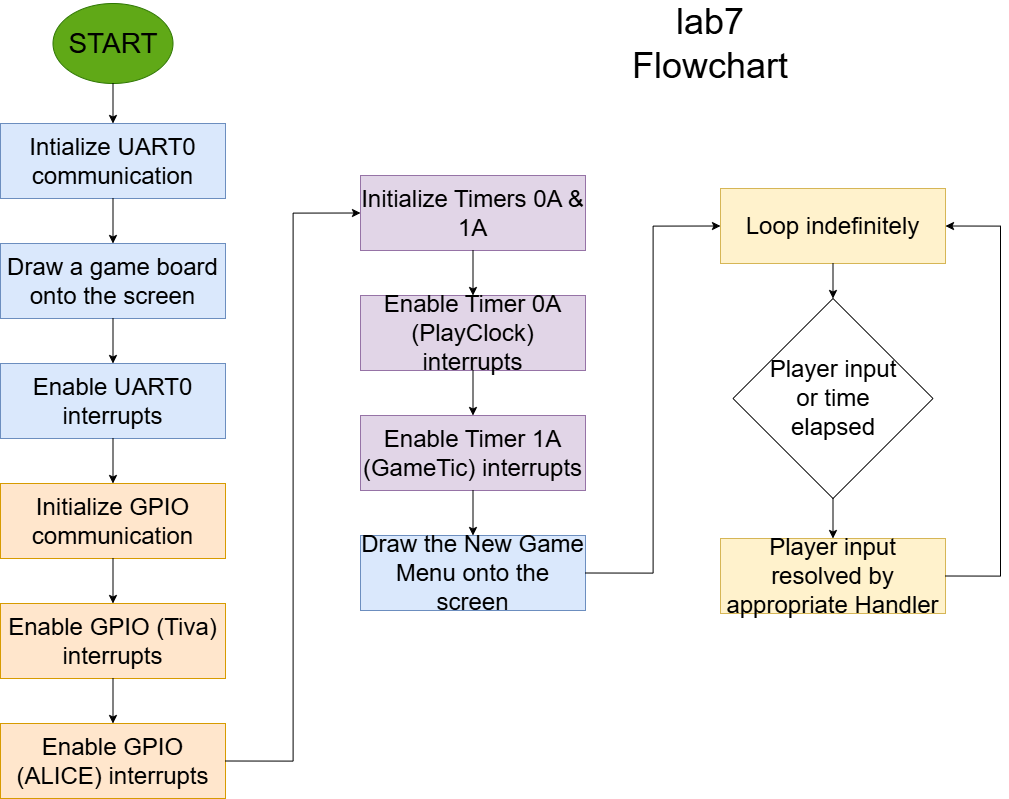

The diagram above was exported from draw.io. Its source (the exported page's mxGraphModel, read from the mxfile embedded in the PNG):
<mxGraphModel dx="1544" dy="1002" grid="1" gridSize="10" guides="1" tooltips="1" connect="1" arrows="1" fold="1" page="1" pageScale="1" pageWidth="1100" pageHeight="850" math="0" shadow="0">
  <root>
    <mxCell id="0" />
    <mxCell id="1" parent="0" />
    <mxCell id="rXyWjL3Gsa0teSV60g_N-1" value="" style="group" vertex="1" connectable="0" parent="1">
      <mxGeometry x="102.5" y="28" width="120" height="80" as="geometry" />
    </mxCell>
    <mxCell id="rXyWjL3Gsa0teSV60g_N-2" value="" style="ellipse;whiteSpace=wrap;html=1;fillColor=#60a917;fontColor=#ffffff;strokeColor=#2D7600;" vertex="1" parent="rXyWjL3Gsa0teSV60g_N-1">
      <mxGeometry width="120" height="80" as="geometry" />
    </mxCell>
    <mxCell id="rXyWjL3Gsa0teSV60g_N-3" value="&lt;font style=&quot;font-size: 28px;&quot;&gt;START&lt;/font&gt;" style="text;html=1;align=center;verticalAlign=middle;whiteSpace=wrap;rounded=0;" vertex="1" parent="rXyWjL3Gsa0teSV60g_N-1">
      <mxGeometry x="30" y="25" width="60" height="30" as="geometry" />
    </mxCell>
    <mxCell id="rXyWjL3Gsa0teSV60g_N-4" value="&lt;font style=&quot;font-size: 36px;&quot;&gt;lab7 Flowchart&lt;/font&gt;" style="text;html=1;align=center;verticalAlign=middle;whiteSpace=wrap;rounded=0;" vertex="1" parent="1">
      <mxGeometry x="730" y="53" width="60" height="30" as="geometry" />
    </mxCell>
    <mxCell id="rXyWjL3Gsa0teSV60g_N-5" value="" style="group" vertex="1" connectable="0" parent="1">
      <mxGeometry x="50" y="148" width="225" height="75" as="geometry" />
    </mxCell>
    <mxCell id="rXyWjL3Gsa0teSV60g_N-6" value="" style="rounded=1;whiteSpace=wrap;html=1;" vertex="1" parent="rXyWjL3Gsa0teSV60g_N-5">
      <mxGeometry width="225" height="75" as="geometry" />
    </mxCell>
    <mxCell id="rXyWjL3Gsa0teSV60g_N-7" value="&lt;span style=&quot;font-size: 24px;&quot;&gt;Intialize UART0 communication&lt;/span&gt;" style="text;html=1;align=center;verticalAlign=middle;whiteSpace=wrap;rounded=0;fillColor=#dae8fc;strokeColor=#6c8ebf;" vertex="1" parent="rXyWjL3Gsa0teSV60g_N-5">
      <mxGeometry width="225" height="75" as="geometry" />
    </mxCell>
    <mxCell id="rXyWjL3Gsa0teSV60g_N-8" value="" style="group" vertex="1" connectable="0" parent="1">
      <mxGeometry x="50" y="268" width="225" height="75" as="geometry" />
    </mxCell>
    <mxCell id="rXyWjL3Gsa0teSV60g_N-9" value="" style="rounded=1;whiteSpace=wrap;html=1;" vertex="1" parent="rXyWjL3Gsa0teSV60g_N-8">
      <mxGeometry width="225" height="75" as="geometry" />
    </mxCell>
    <mxCell id="rXyWjL3Gsa0teSV60g_N-10" value="&lt;font style=&quot;font-size: 24px;&quot;&gt;Draw a game board onto the screen&lt;/font&gt;" style="text;html=1;align=center;verticalAlign=middle;whiteSpace=wrap;rounded=0;fillColor=#dae8fc;strokeColor=#6c8ebf;" vertex="1" parent="rXyWjL3Gsa0teSV60g_N-8">
      <mxGeometry width="225" height="75" as="geometry" />
    </mxCell>
    <mxCell id="rXyWjL3Gsa0teSV60g_N-11" value="" style="group" vertex="1" connectable="0" parent="1">
      <mxGeometry x="50" y="388" width="225" height="75" as="geometry" />
    </mxCell>
    <mxCell id="rXyWjL3Gsa0teSV60g_N-12" value="" style="rounded=1;whiteSpace=wrap;html=1;" vertex="1" parent="rXyWjL3Gsa0teSV60g_N-11">
      <mxGeometry width="225" height="75" as="geometry" />
    </mxCell>
    <mxCell id="rXyWjL3Gsa0teSV60g_N-13" value="&lt;font style=&quot;font-size: 24px;&quot;&gt;Enable UART0 interrupts&lt;/font&gt;" style="text;html=1;align=center;verticalAlign=middle;whiteSpace=wrap;rounded=0;fillColor=#dae8fc;strokeColor=#6c8ebf;" vertex="1" parent="rXyWjL3Gsa0teSV60g_N-11">
      <mxGeometry width="225" height="75" as="geometry" />
    </mxCell>
    <mxCell id="rXyWjL3Gsa0teSV60g_N-14" value="" style="group" vertex="1" connectable="0" parent="1">
      <mxGeometry x="50" y="508" width="225" height="75" as="geometry" />
    </mxCell>
    <mxCell id="rXyWjL3Gsa0teSV60g_N-15" value="" style="rounded=1;whiteSpace=wrap;html=1;" vertex="1" parent="rXyWjL3Gsa0teSV60g_N-14">
      <mxGeometry width="225" height="75" as="geometry" />
    </mxCell>
    <mxCell id="rXyWjL3Gsa0teSV60g_N-16" value="&lt;font style=&quot;font-size: 24px;&quot;&gt;Initialize GPIO communication&lt;/font&gt;" style="text;html=1;align=center;verticalAlign=middle;whiteSpace=wrap;rounded=0;fillColor=#ffe6cc;strokeColor=#d79b00;" vertex="1" parent="rXyWjL3Gsa0teSV60g_N-14">
      <mxGeometry width="225" height="75" as="geometry" />
    </mxCell>
    <mxCell id="rXyWjL3Gsa0teSV60g_N-17" value="" style="group" vertex="1" connectable="0" parent="1">
      <mxGeometry x="50" y="628" width="225" height="75" as="geometry" />
    </mxCell>
    <mxCell id="rXyWjL3Gsa0teSV60g_N-18" value="" style="rounded=1;whiteSpace=wrap;html=1;" vertex="1" parent="rXyWjL3Gsa0teSV60g_N-17">
      <mxGeometry width="225" height="75" as="geometry" />
    </mxCell>
    <mxCell id="rXyWjL3Gsa0teSV60g_N-19" value="&lt;font style=&quot;font-size: 24px;&quot;&gt;Enable GPIO (Tiva) interrupts&lt;/font&gt;" style="text;html=1;align=center;verticalAlign=middle;whiteSpace=wrap;rounded=0;fillColor=#ffe6cc;strokeColor=#d79b00;" vertex="1" parent="rXyWjL3Gsa0teSV60g_N-17">
      <mxGeometry width="225" height="75" as="geometry" />
    </mxCell>
    <mxCell id="rXyWjL3Gsa0teSV60g_N-20" value="" style="group" vertex="1" connectable="0" parent="1">
      <mxGeometry x="410" y="200" width="225" height="75" as="geometry" />
    </mxCell>
    <mxCell id="rXyWjL3Gsa0teSV60g_N-21" value="" style="rounded=1;whiteSpace=wrap;html=1;" vertex="1" parent="rXyWjL3Gsa0teSV60g_N-20">
      <mxGeometry width="225" height="75" as="geometry" />
    </mxCell>
    <mxCell id="rXyWjL3Gsa0teSV60g_N-22" value="&lt;font style=&quot;font-size: 24px;&quot;&gt;Initialize Timers 0A &amp;amp; 1A&lt;/font&gt;" style="text;html=1;align=center;verticalAlign=middle;whiteSpace=wrap;rounded=0;fillColor=#e1d5e7;strokeColor=#9673a6;" vertex="1" parent="rXyWjL3Gsa0teSV60g_N-20">
      <mxGeometry width="225" height="75" as="geometry" />
    </mxCell>
    <mxCell id="rXyWjL3Gsa0teSV60g_N-23" value="" style="group" vertex="1" connectable="0" parent="1">
      <mxGeometry x="50" y="748" width="225" height="75" as="geometry" />
    </mxCell>
    <mxCell id="rXyWjL3Gsa0teSV60g_N-24" value="" style="rounded=1;whiteSpace=wrap;html=1;" vertex="1" parent="rXyWjL3Gsa0teSV60g_N-23">
      <mxGeometry width="225" height="75" as="geometry" />
    </mxCell>
    <mxCell id="rXyWjL3Gsa0teSV60g_N-25" value="&lt;font style=&quot;font-size: 24px;&quot;&gt;Enable GPIO (ALICE) interrupts&lt;/font&gt;" style="text;html=1;align=center;verticalAlign=middle;whiteSpace=wrap;rounded=0;fillColor=#ffe6cc;strokeColor=#d79b00;" vertex="1" parent="rXyWjL3Gsa0teSV60g_N-23">
      <mxGeometry width="225" height="75" as="geometry" />
    </mxCell>
    <mxCell id="rXyWjL3Gsa0teSV60g_N-26" value="" style="group" vertex="1" connectable="0" parent="1">
      <mxGeometry x="410" y="320" width="225" height="75" as="geometry" />
    </mxCell>
    <mxCell id="rXyWjL3Gsa0teSV60g_N-27" value="" style="rounded=1;whiteSpace=wrap;html=1;" vertex="1" parent="rXyWjL3Gsa0teSV60g_N-26">
      <mxGeometry width="225" height="75" as="geometry" />
    </mxCell>
    <mxCell id="rXyWjL3Gsa0teSV60g_N-28" value="&lt;font style=&quot;font-size: 24px;&quot;&gt;Enable Timer 0A (PlayClock) interrupts&lt;/font&gt;" style="text;html=1;align=center;verticalAlign=middle;whiteSpace=wrap;rounded=0;fillColor=#e1d5e7;strokeColor=#9673a6;" vertex="1" parent="rXyWjL3Gsa0teSV60g_N-26">
      <mxGeometry width="225" height="75" as="geometry" />
    </mxCell>
    <mxCell id="rXyWjL3Gsa0teSV60g_N-29" value="" style="group" vertex="1" connectable="0" parent="1">
      <mxGeometry x="410" y="440" width="225" height="75" as="geometry" />
    </mxCell>
    <mxCell id="rXyWjL3Gsa0teSV60g_N-30" value="" style="rounded=1;whiteSpace=wrap;html=1;" vertex="1" parent="rXyWjL3Gsa0teSV60g_N-29">
      <mxGeometry width="225" height="75" as="geometry" />
    </mxCell>
    <mxCell id="rXyWjL3Gsa0teSV60g_N-31" value="&lt;font style=&quot;font-size: 24px;&quot;&gt;Enable Timer 1A (GameTic) interrupts&lt;/font&gt;" style="text;html=1;align=center;verticalAlign=middle;whiteSpace=wrap;rounded=0;fillColor=#e1d5e7;strokeColor=#9673a6;" vertex="1" parent="rXyWjL3Gsa0teSV60g_N-29">
      <mxGeometry width="225" height="75" as="geometry" />
    </mxCell>
    <mxCell id="rXyWjL3Gsa0teSV60g_N-32" value="" style="group" vertex="1" connectable="0" parent="1">
      <mxGeometry x="410" y="560" width="225" height="75" as="geometry" />
    </mxCell>
    <mxCell id="rXyWjL3Gsa0teSV60g_N-33" value="" style="rounded=1;whiteSpace=wrap;html=1;" vertex="1" parent="rXyWjL3Gsa0teSV60g_N-32">
      <mxGeometry width="225" height="75" as="geometry" />
    </mxCell>
    <mxCell id="rXyWjL3Gsa0teSV60g_N-34" value="&lt;font style=&quot;font-size: 24px;&quot;&gt;Draw the New Game Menu onto the screen&lt;/font&gt;" style="text;html=1;align=center;verticalAlign=middle;whiteSpace=wrap;rounded=0;fillColor=#dae8fc;strokeColor=#6c8ebf;" vertex="1" parent="rXyWjL3Gsa0teSV60g_N-32">
      <mxGeometry width="225" height="75" as="geometry" />
    </mxCell>
    <mxCell id="rXyWjL3Gsa0teSV60g_N-35" value="" style="group" vertex="1" connectable="0" parent="1">
      <mxGeometry x="770" y="213" width="225" height="75" as="geometry" />
    </mxCell>
    <mxCell id="rXyWjL3Gsa0teSV60g_N-36" value="" style="rounded=1;whiteSpace=wrap;html=1;" vertex="1" parent="rXyWjL3Gsa0teSV60g_N-35">
      <mxGeometry width="225" height="75" as="geometry" />
    </mxCell>
    <mxCell id="rXyWjL3Gsa0teSV60g_N-37" value="&lt;font style=&quot;font-size: 24px;&quot;&gt;Loop indefinitely&lt;/font&gt;" style="text;html=1;align=center;verticalAlign=middle;whiteSpace=wrap;rounded=0;fillColor=#fff2cc;strokeColor=#d6b656;" vertex="1" parent="rXyWjL3Gsa0teSV60g_N-35">
      <mxGeometry width="225" height="75" as="geometry" />
    </mxCell>
    <mxCell id="rXyWjL3Gsa0teSV60g_N-38" value="" style="group" vertex="1" connectable="0" parent="1">
      <mxGeometry x="782.5" y="323" width="200" height="200" as="geometry" />
    </mxCell>
    <mxCell id="rXyWjL3Gsa0teSV60g_N-39" value="" style="rhombus;whiteSpace=wrap;html=1;" vertex="1" parent="rXyWjL3Gsa0teSV60g_N-38">
      <mxGeometry width="200" height="200" as="geometry" />
    </mxCell>
    <mxCell id="rXyWjL3Gsa0teSV60g_N-40" value="&lt;span style=&quot;font-size: 24px;&quot;&gt;Player input or time elapsed&lt;/span&gt;" style="text;html=1;align=center;verticalAlign=middle;whiteSpace=wrap;rounded=0;" vertex="1" parent="rXyWjL3Gsa0teSV60g_N-38">
      <mxGeometry x="30" y="70" width="140" height="60" as="geometry" />
    </mxCell>
    <mxCell id="rXyWjL3Gsa0teSV60g_N-41" value="" style="group" vertex="1" connectable="0" parent="1">
      <mxGeometry x="770" y="563" width="225" height="75" as="geometry" />
    </mxCell>
    <mxCell id="rXyWjL3Gsa0teSV60g_N-42" value="" style="rounded=1;whiteSpace=wrap;html=1;" vertex="1" parent="rXyWjL3Gsa0teSV60g_N-41">
      <mxGeometry width="225" height="75" as="geometry" />
    </mxCell>
    <mxCell id="rXyWjL3Gsa0teSV60g_N-43" value="&lt;span style=&quot;font-size: 24px;&quot;&gt;Player input resolved by appropriate Handler&lt;/span&gt;" style="text;html=1;align=center;verticalAlign=middle;whiteSpace=wrap;rounded=0;fillColor=#fff2cc;strokeColor=#d6b656;" vertex="1" parent="rXyWjL3Gsa0teSV60g_N-41">
      <mxGeometry width="225" height="75" as="geometry" />
    </mxCell>
    <mxCell id="rXyWjL3Gsa0teSV60g_N-44" style="edgeStyle=orthogonalEdgeStyle;rounded=0;orthogonalLoop=1;jettySize=auto;html=1;exitX=0.5;exitY=1;exitDx=0;exitDy=0;entryX=0.5;entryY=0;entryDx=0;entryDy=0;" edge="1" parent="1" source="rXyWjL3Gsa0teSV60g_N-2" target="rXyWjL3Gsa0teSV60g_N-7">
      <mxGeometry relative="1" as="geometry" />
    </mxCell>
    <mxCell id="rXyWjL3Gsa0teSV60g_N-45" style="edgeStyle=orthogonalEdgeStyle;rounded=0;orthogonalLoop=1;jettySize=auto;html=1;exitX=0.5;exitY=1;exitDx=0;exitDy=0;entryX=0.5;entryY=0;entryDx=0;entryDy=0;" edge="1" parent="1" source="rXyWjL3Gsa0teSV60g_N-7" target="rXyWjL3Gsa0teSV60g_N-10">
      <mxGeometry relative="1" as="geometry" />
    </mxCell>
    <mxCell id="rXyWjL3Gsa0teSV60g_N-47" style="edgeStyle=orthogonalEdgeStyle;rounded=0;orthogonalLoop=1;jettySize=auto;html=1;exitX=0.5;exitY=1;exitDx=0;exitDy=0;entryX=0.5;entryY=0;entryDx=0;entryDy=0;" edge="1" parent="1" source="rXyWjL3Gsa0teSV60g_N-10" target="rXyWjL3Gsa0teSV60g_N-13">
      <mxGeometry relative="1" as="geometry" />
    </mxCell>
    <mxCell id="rXyWjL3Gsa0teSV60g_N-48" style="edgeStyle=orthogonalEdgeStyle;rounded=0;orthogonalLoop=1;jettySize=auto;html=1;exitX=0.5;exitY=1;exitDx=0;exitDy=0;entryX=0.5;entryY=0;entryDx=0;entryDy=0;" edge="1" parent="1" source="rXyWjL3Gsa0teSV60g_N-13" target="rXyWjL3Gsa0teSV60g_N-16">
      <mxGeometry relative="1" as="geometry" />
    </mxCell>
    <mxCell id="rXyWjL3Gsa0teSV60g_N-49" style="edgeStyle=orthogonalEdgeStyle;rounded=0;orthogonalLoop=1;jettySize=auto;html=1;exitX=0.5;exitY=1;exitDx=0;exitDy=0;entryX=0.5;entryY=0;entryDx=0;entryDy=0;" edge="1" parent="1" source="rXyWjL3Gsa0teSV60g_N-16" target="rXyWjL3Gsa0teSV60g_N-19">
      <mxGeometry relative="1" as="geometry" />
    </mxCell>
    <mxCell id="rXyWjL3Gsa0teSV60g_N-50" style="edgeStyle=orthogonalEdgeStyle;rounded=0;orthogonalLoop=1;jettySize=auto;html=1;exitX=0.5;exitY=1;exitDx=0;exitDy=0;entryX=0.5;entryY=0;entryDx=0;entryDy=0;" edge="1" parent="1" source="rXyWjL3Gsa0teSV60g_N-19" target="rXyWjL3Gsa0teSV60g_N-25">
      <mxGeometry relative="1" as="geometry" />
    </mxCell>
    <mxCell id="rXyWjL3Gsa0teSV60g_N-51" style="edgeStyle=orthogonalEdgeStyle;rounded=0;orthogonalLoop=1;jettySize=auto;html=1;exitX=1;exitY=0.5;exitDx=0;exitDy=0;entryX=0;entryY=0.5;entryDx=0;entryDy=0;" edge="1" parent="1" source="rXyWjL3Gsa0teSV60g_N-25" target="rXyWjL3Gsa0teSV60g_N-22">
      <mxGeometry relative="1" as="geometry" />
    </mxCell>
    <mxCell id="rXyWjL3Gsa0teSV60g_N-52" style="edgeStyle=orthogonalEdgeStyle;rounded=0;orthogonalLoop=1;jettySize=auto;html=1;exitX=0.5;exitY=1;exitDx=0;exitDy=0;entryX=0.5;entryY=0;entryDx=0;entryDy=0;" edge="1" parent="1" source="rXyWjL3Gsa0teSV60g_N-22" target="rXyWjL3Gsa0teSV60g_N-28">
      <mxGeometry relative="1" as="geometry" />
    </mxCell>
    <mxCell id="rXyWjL3Gsa0teSV60g_N-53" style="edgeStyle=orthogonalEdgeStyle;rounded=0;orthogonalLoop=1;jettySize=auto;html=1;exitX=0.5;exitY=1;exitDx=0;exitDy=0;entryX=0.5;entryY=0;entryDx=0;entryDy=0;" edge="1" parent="1" source="rXyWjL3Gsa0teSV60g_N-28" target="rXyWjL3Gsa0teSV60g_N-31">
      <mxGeometry relative="1" as="geometry" />
    </mxCell>
    <mxCell id="rXyWjL3Gsa0teSV60g_N-54" style="edgeStyle=orthogonalEdgeStyle;rounded=0;orthogonalLoop=1;jettySize=auto;html=1;exitX=0.5;exitY=1;exitDx=0;exitDy=0;entryX=0.5;entryY=0;entryDx=0;entryDy=0;" edge="1" parent="1" source="rXyWjL3Gsa0teSV60g_N-31" target="rXyWjL3Gsa0teSV60g_N-34">
      <mxGeometry relative="1" as="geometry" />
    </mxCell>
    <mxCell id="rXyWjL3Gsa0teSV60g_N-55" style="edgeStyle=orthogonalEdgeStyle;rounded=0;orthogonalLoop=1;jettySize=auto;html=1;exitX=1;exitY=0.5;exitDx=0;exitDy=0;entryX=0;entryY=0.5;entryDx=0;entryDy=0;" edge="1" parent="1" source="rXyWjL3Gsa0teSV60g_N-34" target="rXyWjL3Gsa0teSV60g_N-37">
      <mxGeometry relative="1" as="geometry" />
    </mxCell>
    <mxCell id="rXyWjL3Gsa0teSV60g_N-56" style="edgeStyle=orthogonalEdgeStyle;rounded=0;orthogonalLoop=1;jettySize=auto;html=1;exitX=1;exitY=0.5;exitDx=0;exitDy=0;entryX=1;entryY=0.5;entryDx=0;entryDy=0;" edge="1" parent="1" source="rXyWjL3Gsa0teSV60g_N-43" target="rXyWjL3Gsa0teSV60g_N-37">
      <mxGeometry relative="1" as="geometry">
        <Array as="points">
          <mxPoint x="1050" y="601" />
          <mxPoint x="1050" y="251" />
        </Array>
      </mxGeometry>
    </mxCell>
    <mxCell id="rXyWjL3Gsa0teSV60g_N-57" style="edgeStyle=orthogonalEdgeStyle;rounded=0;orthogonalLoop=1;jettySize=auto;html=1;exitX=0.5;exitY=1;exitDx=0;exitDy=0;entryX=0.5;entryY=0;entryDx=0;entryDy=0;" edge="1" parent="1" source="rXyWjL3Gsa0teSV60g_N-37" target="rXyWjL3Gsa0teSV60g_N-39">
      <mxGeometry relative="1" as="geometry" />
    </mxCell>
    <mxCell id="rXyWjL3Gsa0teSV60g_N-58" style="edgeStyle=orthogonalEdgeStyle;rounded=0;orthogonalLoop=1;jettySize=auto;html=1;exitX=0.5;exitY=1;exitDx=0;exitDy=0;entryX=0.5;entryY=0;entryDx=0;entryDy=0;" edge="1" parent="1" source="rXyWjL3Gsa0teSV60g_N-39" target="rXyWjL3Gsa0teSV60g_N-43">
      <mxGeometry relative="1" as="geometry" />
    </mxCell>
  </root>
</mxGraphModel>